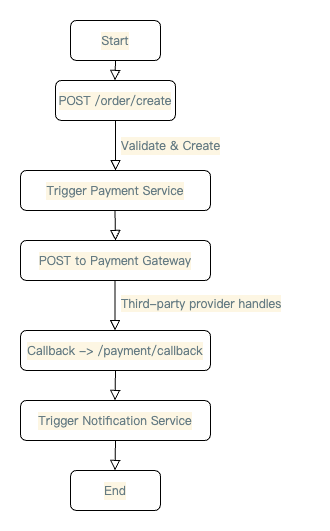

The diagram above was exported from draw.io. Its source (the exported page's mxGraphModel, read from the mxfile embedded in the PNG):
<mxGraphModel dx="1059" dy="648" grid="1" gridSize="10" guides="1" tooltips="1" connect="1" arrows="1" fold="1" page="1" pageScale="1" pageWidth="827" pageHeight="1169" math="0" shadow="0">
  <root>
    <mxCell id="WIyWlLk6GJQsqaUBKTNV-0" />
    <mxCell id="WIyWlLk6GJQsqaUBKTNV-1" parent="WIyWlLk6GJQsqaUBKTNV-0" />
    <mxCell id="WIyWlLk6GJQsqaUBKTNV-2" value="" style="rounded=0;html=1;jettySize=auto;orthogonalLoop=1;fontSize=11;endArrow=block;endFill=0;endSize=8;strokeWidth=1;shadow=0;labelBackgroundColor=none;edgeStyle=orthogonalEdgeStyle;" parent="WIyWlLk6GJQsqaUBKTNV-1" source="WIyWlLk6GJQsqaUBKTNV-3" edge="1">
      <mxGeometry relative="1" as="geometry">
        <mxPoint x="220" y="260" as="targetPoint" />
      </mxGeometry>
    </mxCell>
    <mxCell id="WIyWlLk6GJQsqaUBKTNV-3" value="&lt;div style=&quot;color: rgb(101, 123, 131); background-color: rgb(253, 246, 227); font-family: Consolas, &amp;quot;JetBrains Mono&amp;quot;, monospace, Menlo, Monaco, &amp;quot;Courier New&amp;quot;, monospace; line-height: 18px; white-space: pre;&quot;&gt;&lt;div style=&quot;line-height: 18px;&quot;&gt;POST /order/create&lt;/div&gt;&lt;/div&gt;" style="rounded=1;whiteSpace=wrap;html=1;fontSize=12;glass=0;strokeWidth=1;shadow=0;" parent="WIyWlLk6GJQsqaUBKTNV-1" vertex="1">
      <mxGeometry x="160" y="170" width="120" height="40" as="geometry" />
    </mxCell>
    <mxCell id="uQelRIStHq06kuuAeI6h-1" value="&lt;div style=&quot;color: rgb(101, 123, 131); background-color: rgb(253, 246, 227); font-family: Consolas, &amp;quot;JetBrains Mono&amp;quot;, monospace, Menlo, Monaco, &amp;quot;Courier New&amp;quot;, monospace; line-height: 18px; white-space: pre;&quot;&gt;&lt;div style=&quot;line-height: 18px;&quot;&gt;Trigger Payment Service&lt;/div&gt;&lt;/div&gt;" style="rounded=1;whiteSpace=wrap;html=1;fontSize=12;glass=0;strokeWidth=1;shadow=0;" vertex="1" parent="WIyWlLk6GJQsqaUBKTNV-1">
      <mxGeometry x="125" y="260" width="190" height="40" as="geometry" />
    </mxCell>
    <mxCell id="uQelRIStHq06kuuAeI6h-3" value="&lt;div style=&quot;color: #657b83;background-color: #fdf6e3;font-family: Consolas, 'JetBrains Mono', monospace, Menlo, Monaco, 'Courier New', monospace;font-weight: normal;font-size: 12px;line-height: 18px;white-space: pre;&quot;&gt;&lt;div&gt;&lt;span style=&quot;color: #657b83;&quot;&gt;Validate &amp;amp; Create&lt;/span&gt;&lt;/div&gt;&lt;/div&gt;" style="text;whiteSpace=wrap;html=1;" vertex="1" parent="WIyWlLk6GJQsqaUBKTNV-1">
      <mxGeometry x="224" y="220" width="110" height="30" as="geometry" />
    </mxCell>
    <mxCell id="uQelRIStHq06kuuAeI6h-4" value="&lt;div style=&quot;color: rgb(101, 123, 131); background-color: rgb(253, 246, 227); font-family: Consolas, &amp;quot;JetBrains Mono&amp;quot;, monospace, Menlo, Monaco, &amp;quot;Courier New&amp;quot;, monospace; line-height: 18px; white-space: pre;&quot;&gt;&lt;div style=&quot;line-height: 18px;&quot;&gt;Start&lt;/div&gt;&lt;/div&gt;" style="rounded=1;whiteSpace=wrap;html=1;fontSize=12;glass=0;strokeWidth=1;shadow=0;" vertex="1" parent="WIyWlLk6GJQsqaUBKTNV-1">
      <mxGeometry x="175" y="110" width="90" height="40" as="geometry" />
    </mxCell>
    <mxCell id="uQelRIStHq06kuuAeI6h-5" value="" style="rounded=0;html=1;jettySize=auto;orthogonalLoop=1;fontSize=11;endArrow=block;endFill=0;endSize=8;strokeWidth=1;shadow=0;labelBackgroundColor=none;edgeStyle=orthogonalEdgeStyle;" edge="1" parent="WIyWlLk6GJQsqaUBKTNV-1">
      <mxGeometry relative="1" as="geometry">
        <mxPoint x="220" y="150" as="sourcePoint" />
        <mxPoint x="219.5" y="170" as="targetPoint" />
      </mxGeometry>
    </mxCell>
    <mxCell id="uQelRIStHq06kuuAeI6h-6" value="&lt;div style=&quot;color: rgb(101, 123, 131); background-color: rgb(253, 246, 227); font-family: Consolas, &amp;quot;JetBrains Mono&amp;quot;, monospace, Menlo, Monaco, &amp;quot;Courier New&amp;quot;, monospace; line-height: 18px; white-space: pre;&quot;&gt;&lt;div style=&quot;line-height: 18px;&quot;&gt;&lt;div style=&quot;line-height: 18px;&quot;&gt;POST to Payment Gateway&lt;/div&gt;&lt;/div&gt;&lt;/div&gt;" style="rounded=1;whiteSpace=wrap;html=1;fontSize=12;glass=0;strokeWidth=1;shadow=0;" vertex="1" parent="WIyWlLk6GJQsqaUBKTNV-1">
      <mxGeometry x="125" y="330" width="190" height="40" as="geometry" />
    </mxCell>
    <mxCell id="uQelRIStHq06kuuAeI6h-7" value="" style="rounded=0;html=1;jettySize=auto;orthogonalLoop=1;fontSize=11;endArrow=block;endFill=0;endSize=8;strokeWidth=1;shadow=0;labelBackgroundColor=none;edgeStyle=orthogonalEdgeStyle;" edge="1" parent="WIyWlLk6GJQsqaUBKTNV-1">
      <mxGeometry relative="1" as="geometry">
        <mxPoint x="219.5" y="300" as="sourcePoint" />
        <mxPoint x="220" y="330" as="targetPoint" />
      </mxGeometry>
    </mxCell>
    <mxCell id="uQelRIStHq06kuuAeI6h-13" value="&lt;div style=&quot;color: rgb(101, 123, 131); background-color: rgb(253, 246, 227); font-family: Consolas, &amp;quot;JetBrains Mono&amp;quot;, monospace, Menlo, Monaco, &amp;quot;Courier New&amp;quot;, monospace; line-height: 18px; white-space: pre;&quot;&gt;&lt;div style=&quot;line-height: 18px;&quot;&gt;&lt;div style=&quot;line-height: 18px;&quot;&gt;&lt;div style=&quot;line-height: 18px;&quot;&gt;Callback -&amp;gt; /payment/callback&lt;/div&gt;&lt;/div&gt;&lt;/div&gt;&lt;/div&gt;" style="rounded=1;whiteSpace=wrap;html=1;fontSize=12;glass=0;strokeWidth=1;shadow=0;" vertex="1" parent="WIyWlLk6GJQsqaUBKTNV-1">
      <mxGeometry x="125" y="420" width="190" height="40" as="geometry" />
    </mxCell>
    <mxCell id="uQelRIStHq06kuuAeI6h-18" value="&lt;div style=&quot;color: rgb(101, 123, 131); background-color: rgb(253, 246, 227); font-family: Consolas, &amp;quot;JetBrains Mono&amp;quot;, monospace, Menlo, Monaco, &amp;quot;Courier New&amp;quot;, monospace; line-height: 18px; white-space: pre;&quot;&gt;&lt;div style=&quot;line-height: 18px;&quot;&gt;&lt;div style=&quot;line-height: 18px;&quot;&gt;&lt;div style=&quot;line-height: 18px;&quot;&gt;&lt;span style=&quot;background-color: light-dark(rgb(253, 246, 227), rgb(32, 26, 10)); color: light-dark(rgb(101, 123, 131), rgb(119, 138, 145));&quot;&gt;Trigger &lt;/span&gt;Notification Service&lt;/div&gt;&lt;/div&gt;&lt;/div&gt;&lt;/div&gt;" style="rounded=1;whiteSpace=wrap;html=1;fontSize=12;glass=0;strokeWidth=1;shadow=0;" vertex="1" parent="WIyWlLk6GJQsqaUBKTNV-1">
      <mxGeometry x="125" y="490" width="190" height="40" as="geometry" />
    </mxCell>
    <mxCell id="uQelRIStHq06kuuAeI6h-20" value="" style="rounded=0;html=1;jettySize=auto;orthogonalLoop=1;fontSize=11;endArrow=block;endFill=0;endSize=8;strokeWidth=1;shadow=0;labelBackgroundColor=none;edgeStyle=orthogonalEdgeStyle;" edge="1" parent="WIyWlLk6GJQsqaUBKTNV-1">
      <mxGeometry relative="1" as="geometry">
        <mxPoint x="220" y="460" as="sourcePoint" />
        <mxPoint x="219.5" y="490" as="targetPoint" />
        <Array as="points" />
      </mxGeometry>
    </mxCell>
    <mxCell id="uQelRIStHq06kuuAeI6h-21" value="&lt;span style=&quot;color: rgb(101, 123, 131); font-family: Consolas, &amp;quot;JetBrains Mono&amp;quot;, monospace, Menlo, Monaco, &amp;quot;Courier New&amp;quot;, monospace; font-size: 12px; font-style: normal; font-variant-ligatures: normal; font-variant-caps: normal; font-weight: 400; letter-spacing: normal; orphans: 2; text-align: left; text-indent: 0px; text-transform: none; widows: 2; word-spacing: 0px; -webkit-text-stroke-width: 0px; white-space: pre; background-color: rgb(253, 246, 227); text-decoration-thickness: initial; text-decoration-style: initial; text-decoration-color: initial; display: inline !important; float: none;&quot;&gt;Third-party provider handles&lt;/span&gt;" style="text;whiteSpace=wrap;html=1;" vertex="1" parent="WIyWlLk6GJQsqaUBKTNV-1">
      <mxGeometry x="224" y="380" width="190" height="40" as="geometry" />
    </mxCell>
    <mxCell id="uQelRIStHq06kuuAeI6h-22" value="" style="rounded=0;html=1;jettySize=auto;orthogonalLoop=1;fontSize=11;endArrow=block;endFill=0;endSize=8;strokeWidth=1;shadow=0;labelBackgroundColor=none;edgeStyle=orthogonalEdgeStyle;" edge="1" parent="WIyWlLk6GJQsqaUBKTNV-1">
      <mxGeometry relative="1" as="geometry">
        <mxPoint x="219.5" y="370" as="sourcePoint" />
        <mxPoint x="219.5" y="420" as="targetPoint" />
      </mxGeometry>
    </mxCell>
    <mxCell id="uQelRIStHq06kuuAeI6h-23" value="&lt;div style=&quot;color: rgb(101, 123, 131); background-color: rgb(253, 246, 227); font-family: Consolas, &amp;quot;JetBrains Mono&amp;quot;, monospace, Menlo, Monaco, &amp;quot;Courier New&amp;quot;, monospace; line-height: 18px; white-space: pre;&quot;&gt;&lt;div style=&quot;line-height: 18px;&quot;&gt;End&lt;/div&gt;&lt;/div&gt;" style="rounded=1;whiteSpace=wrap;html=1;fontSize=12;glass=0;strokeWidth=1;shadow=0;" vertex="1" parent="WIyWlLk6GJQsqaUBKTNV-1">
      <mxGeometry x="175" y="560" width="90" height="40" as="geometry" />
    </mxCell>
    <mxCell id="uQelRIStHq06kuuAeI6h-24" value="" style="rounded=0;html=1;jettySize=auto;orthogonalLoop=1;fontSize=11;endArrow=block;endFill=0;endSize=8;strokeWidth=1;shadow=0;labelBackgroundColor=none;edgeStyle=orthogonalEdgeStyle;" edge="1" parent="WIyWlLk6GJQsqaUBKTNV-1">
      <mxGeometry relative="1" as="geometry">
        <mxPoint x="220" y="530" as="sourcePoint" />
        <mxPoint x="219.5" y="560" as="targetPoint" />
        <Array as="points" />
      </mxGeometry>
    </mxCell>
  </root>
</mxGraphModel>